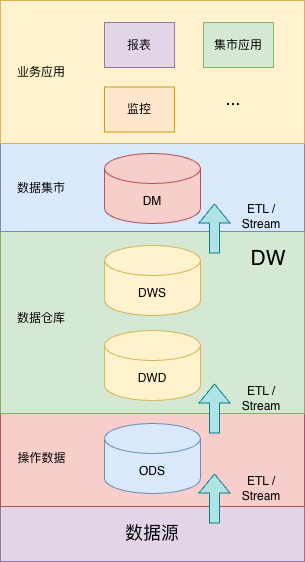

The diagram above was exported from draw.io. Its source (the exported page's mxGraphModel, read from the mxfile embedded in the PNG):
<mxGraphModel dx="689" dy="2028" grid="1" gridSize="11" guides="1" tooltips="1" connect="1" arrows="1" fold="1" page="1" pageScale="1" pageWidth="827" pageHeight="1169" math="0" shadow="0">
  <root>
    <mxCell id="0" />
    <mxCell id="1" parent="0" />
    <mxCell id="sWaB1FkG8209sMpC2li4-1" value="数据源" style="rounded=0;whiteSpace=wrap;html=1;fillColor=#e1d5e7;strokeColor=#9673a6;fontSize=18;" vertex="1" parent="1">
      <mxGeometry x="176" y="470" width="304" height="58" as="geometry" />
    </mxCell>
    <mxCell id="sWaB1FkG8209sMpC2li4-2" value="" style="rounded=0;whiteSpace=wrap;html=1;fillColor=#f8cecc;strokeColor=#b85450;" vertex="1" parent="1">
      <mxGeometry x="176" y="380" width="304" height="93" as="geometry" />
    </mxCell>
    <mxCell id="sWaB1FkG8209sMpC2li4-3" value="" style="rounded=0;whiteSpace=wrap;html=1;fillColor=#d5e8d4;strokeColor=#82b366;" vertex="1" parent="1">
      <mxGeometry x="176" y="195" width="304" height="185" as="geometry" />
    </mxCell>
    <mxCell id="sWaB1FkG8209sMpC2li4-4" value="DWD" style="shape=cylinder3;whiteSpace=wrap;html=1;boundedLbl=1;backgroundOutline=1;size=15;fillColor=#fff2cc;strokeColor=#d6b656;" vertex="1" parent="1">
      <mxGeometry x="280" y="297" width="96" height="70" as="geometry" />
    </mxCell>
    <mxCell id="sWaB1FkG8209sMpC2li4-5" value="ODS" style="shape=cylinder3;whiteSpace=wrap;html=1;boundedLbl=1;backgroundOutline=1;size=15;fillColor=#dae8fc;strokeColor=#6c8ebf;" vertex="1" parent="1">
      <mxGeometry x="280" y="390" width="96" height="70" as="geometry" />
    </mxCell>
    <mxCell id="sWaB1FkG8209sMpC2li4-6" value="DWS" style="shape=cylinder3;whiteSpace=wrap;html=1;boundedLbl=1;backgroundOutline=1;size=15;fillColor=#fff2cc;strokeColor=#d6b656;" vertex="1" parent="1">
      <mxGeometry x="280" y="212" width="96" height="70" as="geometry" />
    </mxCell>
    <mxCell id="sWaB1FkG8209sMpC2li4-7" value="" style="rounded=0;whiteSpace=wrap;html=1;fillColor=#dae8fc;strokeColor=#6c8ebf;" vertex="1" parent="1">
      <mxGeometry x="176" y="110" width="304" height="88" as="geometry" />
    </mxCell>
    <mxCell id="sWaB1FkG8209sMpC2li4-8" value="DM" style="shape=cylinder3;whiteSpace=wrap;html=1;boundedLbl=1;backgroundOutline=1;size=15;fillColor=#f8cecc;strokeColor=#b85450;" vertex="1" parent="1">
      <mxGeometry x="280" y="120" width="96" height="70" as="geometry" />
    </mxCell>
    <mxCell id="sWaB1FkG8209sMpC2li4-9" value="" style="rounded=0;whiteSpace=wrap;html=1;fillColor=#fff2cc;strokeColor=#d6b656;" vertex="1" parent="1">
      <mxGeometry x="176" y="-33" width="304" height="143" as="geometry" />
    </mxCell>
    <mxCell id="sWaB1FkG8209sMpC2li4-10" value="报表" style="rounded=0;whiteSpace=wrap;html=1;fillColor=#e1d5e7;strokeColor=#9673a6;" vertex="1" parent="1">
      <mxGeometry x="280" y="-11" width="70" height="45" as="geometry" />
    </mxCell>
    <mxCell id="sWaB1FkG8209sMpC2li4-11" value="监控" style="rounded=0;whiteSpace=wrap;html=1;fillColor=#ffe6cc;strokeColor=#d79b00;" vertex="1" parent="1">
      <mxGeometry x="280" y="53.5" width="70" height="45" as="geometry" />
    </mxCell>
    <mxCell id="sWaB1FkG8209sMpC2li4-12" value="集市应用" style="rounded=0;whiteSpace=wrap;html=1;fillColor=#d5e8d4;strokeColor=#82b366;" vertex="1" parent="1">
      <mxGeometry x="379" y="-11" width="70" height="45" as="geometry" />
    </mxCell>
    <mxCell id="sWaB1FkG8209sMpC2li4-13" value="&lt;font style=&quot;font-size: 18px;&quot;&gt;...&lt;/font&gt;" style="text;html=1;whiteSpace=wrap;strokeColor=none;fillColor=none;align=center;verticalAlign=middle;rounded=0;" vertex="1" parent="1">
      <mxGeometry x="389" y="54" width="40" height="22" as="geometry" />
    </mxCell>
    <mxCell id="sWaB1FkG8209sMpC2li4-14" value="" style="shape=flexArrow;endArrow=classic;html=1;rounded=0;fillColor=#b0e3e6;strokeColor=#0e8088;" edge="1" parent="1">
      <mxGeometry width="50" height="50" relative="1" as="geometry">
        <mxPoint x="390" y="400" as="sourcePoint" />
        <mxPoint x="390" y="350" as="targetPoint" />
      </mxGeometry>
    </mxCell>
    <mxCell id="sWaB1FkG8209sMpC2li4-18" value="" style="shape=flexArrow;endArrow=classic;html=1;rounded=0;fillColor=#b0e3e6;strokeColor=#0e8088;" edge="1" parent="1">
      <mxGeometry width="50" height="50" relative="1" as="geometry">
        <mxPoint x="390" y="490" as="sourcePoint" />
        <mxPoint x="390" y="440" as="targetPoint" />
      </mxGeometry>
    </mxCell>
    <mxCell id="sWaB1FkG8209sMpC2li4-19" value="" style="shape=flexArrow;endArrow=classic;html=1;rounded=0;fillColor=#b0e3e6;strokeColor=#0e8088;" edge="1" parent="1">
      <mxGeometry width="50" height="50" relative="1" as="geometry">
        <mxPoint x="390" y="220" as="sourcePoint" />
        <mxPoint x="390" y="170" as="targetPoint" />
      </mxGeometry>
    </mxCell>
    <mxCell id="sWaB1FkG8209sMpC2li4-20" value="ETL / Stream" style="text;html=1;whiteSpace=wrap;strokeColor=none;fillColor=none;align=center;verticalAlign=middle;rounded=0;" vertex="1" parent="1">
      <mxGeometry x="407" y="168" width="60" height="30" as="geometry" />
    </mxCell>
    <mxCell id="sWaB1FkG8209sMpC2li4-21" value="DW" style="text;html=1;whiteSpace=wrap;align=center;verticalAlign=middle;rounded=0;fontSize=21;" vertex="1" parent="1">
      <mxGeometry x="414" y="210" width="60" height="30" as="geometry" />
    </mxCell>
    <mxCell id="sWaB1FkG8209sMpC2li4-23" value="数据集市" style="text;html=1;whiteSpace=wrap;strokeColor=none;fillColor=none;align=center;verticalAlign=middle;rounded=0;" vertex="1" parent="1">
      <mxGeometry x="187" y="140" width="60" height="30" as="geometry" />
    </mxCell>
    <mxCell id="sWaB1FkG8209sMpC2li4-24" value="操作数据" style="text;html=1;whiteSpace=wrap;strokeColor=none;fillColor=none;align=center;verticalAlign=middle;rounded=0;" vertex="1" parent="1">
      <mxGeometry x="178.5" y="410" width="77" height="30" as="geometry" />
    </mxCell>
    <mxCell id="sWaB1FkG8209sMpC2li4-25" value="数据仓库" style="text;html=1;whiteSpace=wrap;strokeColor=none;fillColor=none;align=center;verticalAlign=middle;rounded=0;" vertex="1" parent="1">
      <mxGeometry x="187" y="270" width="60" height="30" as="geometry" />
    </mxCell>
    <mxCell id="sWaB1FkG8209sMpC2li4-28" value="业务应用" style="text;html=1;whiteSpace=wrap;strokeColor=none;fillColor=none;align=center;verticalAlign=middle;rounded=0;" vertex="1" parent="1">
      <mxGeometry x="187" y="23.5" width="60" height="30" as="geometry" />
    </mxCell>
    <mxCell id="sWaB1FkG8209sMpC2li4-31" value="ETL / Stream" style="text;html=1;whiteSpace=wrap;strokeColor=none;fillColor=none;align=center;verticalAlign=middle;rounded=0;" vertex="1" parent="1">
      <mxGeometry x="407" y="350" width="60" height="30" as="geometry" />
    </mxCell>
    <mxCell id="sWaB1FkG8209sMpC2li4-32" value="ETL / Stream" style="text;html=1;whiteSpace=wrap;strokeColor=none;fillColor=none;align=center;verticalAlign=middle;rounded=0;" vertex="1" parent="1">
      <mxGeometry x="407" y="440" width="60" height="30" as="geometry" />
    </mxCell>
  </root>
</mxGraphModel>